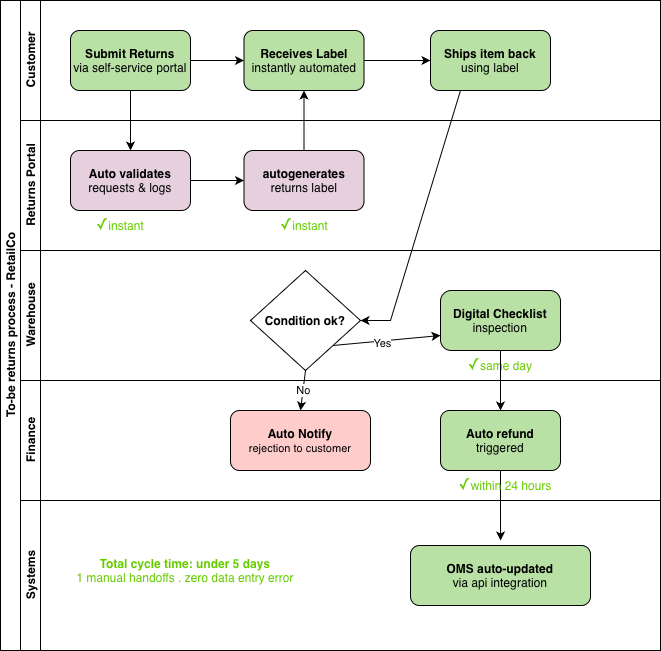

The diagram above was exported from draw.io. Its source (the exported page's mxGraphModel, read from the mxfile embedded in the PNG):
<mxGraphModel dx="787" dy="711" grid="1" gridSize="10" guides="1" tooltips="1" connect="1" arrows="1" fold="1" page="1" pageScale="1" pageWidth="827" pageHeight="1169" background="#FFFFFF" math="0" shadow="0">
  <root>
    <mxCell id="0" />
    <mxCell id="1" parent="0" />
    <mxCell id="dNxyNK7c78bLwvsdeMH5-19" parent="1" style="swimlane;html=1;childLayout=stackLayout;resizeParent=1;resizeParentMax=0;horizontal=0;startSize=20;horizontalStack=0;" value="To-be returns process - RetailCo" vertex="1">
      <mxGeometry height="650" width="660" x="120" y="110" as="geometry" />
    </mxCell>
    <mxCell id="dNxyNK7c78bLwvsdeMH5-20" parent="dNxyNK7c78bLwvsdeMH5-19" style="swimlane;html=1;startSize=20;horizontal=0;" value="Customer" vertex="1">
      <mxGeometry height="120" width="640" x="20" as="geometry" />
    </mxCell>
    <mxCell id="dNxyNK7c78bLwvsdeMH5-25" edge="1" parent="dNxyNK7c78bLwvsdeMH5-20" style="edgeStyle=orthogonalEdgeStyle;rounded=0;orthogonalLoop=1;jettySize=auto;html=1;" value="">
      <mxGeometry relative="1" as="geometry">
        <mxPoint x="80" y="60" as="sourcePoint" />
        <mxPoint x="90" y="30" as="targetPoint" />
      </mxGeometry>
    </mxCell>
    <mxCell id="Gl3OVju-wcvNmEzzuE4n-66" edge="1" parent="dNxyNK7c78bLwvsdeMH5-20" source="Gl3OVju-wcvNmEzzuE4n-2" style="edgeStyle=orthogonalEdgeStyle;rounded=0;orthogonalLoop=1;jettySize=auto;html=1;exitX=1;exitY=0.5;exitDx=0;exitDy=0;entryX=0;entryY=0.5;entryDx=0;entryDy=0;" target="Gl3OVju-wcvNmEzzuE4n-5">
      <mxGeometry relative="1" as="geometry" />
    </mxCell>
    <mxCell id="Gl3OVju-wcvNmEzzuE4n-2" parent="dNxyNK7c78bLwvsdeMH5-20" style="rounded=1;whiteSpace=wrap;html=1;fillColor=#B9E0A5;" value="&lt;div&gt;&lt;b&gt;Submit Returns&lt;/b&gt;&lt;/div&gt;&lt;div&gt;via self-service portal&lt;/div&gt;" vertex="1">
      <mxGeometry height="60" width="120" x="50" y="30" as="geometry" />
    </mxCell>
    <mxCell id="Gl3OVju-wcvNmEzzuE4n-67" edge="1" parent="dNxyNK7c78bLwvsdeMH5-20" source="Gl3OVju-wcvNmEzzuE4n-5" style="edgeStyle=orthogonalEdgeStyle;rounded=0;orthogonalLoop=1;jettySize=auto;html=1;exitX=1;exitY=0.5;exitDx=0;exitDy=0;entryX=0;entryY=0.5;entryDx=0;entryDy=0;" target="Gl3OVju-wcvNmEzzuE4n-6">
      <mxGeometry relative="1" as="geometry" />
    </mxCell>
    <mxCell id="Gl3OVju-wcvNmEzzuE4n-5" parent="dNxyNK7c78bLwvsdeMH5-20" style="rounded=1;whiteSpace=wrap;html=1;fillColor=#B9E0A5;" value="&lt;div&gt;&lt;b&gt;Receives Label&lt;/b&gt;&lt;/div&gt;&lt;div&gt;instantly automated&lt;/div&gt;" vertex="1">
      <mxGeometry height="60" width="120" x="223.5" y="30" as="geometry" />
    </mxCell>
    <mxCell id="Gl3OVju-wcvNmEzzuE4n-6" parent="dNxyNK7c78bLwvsdeMH5-20" style="rounded=1;whiteSpace=wrap;html=1;fillColor=#B9E0A5;" value="&lt;b&gt;Ships item back&lt;/b&gt;&lt;div&gt;using label&lt;/div&gt;" vertex="1">
      <mxGeometry height="60" width="120" x="410" y="30" as="geometry" />
    </mxCell>
    <mxCell id="dNxyNK7c78bLwvsdeMH5-21" parent="dNxyNK7c78bLwvsdeMH5-19" style="swimlane;html=1;startSize=20;horizontal=0;" value="Returns Portal" vertex="1">
      <mxGeometry height="130" width="640" x="20" y="120" as="geometry" />
    </mxCell>
    <mxCell id="Gl3OVju-wcvNmEzzuE4n-34" edge="1" parent="dNxyNK7c78bLwvsdeMH5-21" source="Gl3OVju-wcvNmEzzuE4n-7" style="edgeStyle=orthogonalEdgeStyle;rounded=0;orthogonalLoop=1;jettySize=auto;html=1;exitX=1;exitY=0.5;exitDx=0;exitDy=0;entryX=0;entryY=0.5;entryDx=0;entryDy=0;" target="Gl3OVju-wcvNmEzzuE4n-8">
      <mxGeometry relative="1" as="geometry" />
    </mxCell>
    <mxCell id="Gl3OVju-wcvNmEzzuE4n-7" parent="dNxyNK7c78bLwvsdeMH5-21" style="rounded=1;whiteSpace=wrap;html=1;fillColor=#E6D0DE;" value="&lt;div&gt;&lt;b&gt;Auto validates&lt;/b&gt;&lt;/div&gt;&lt;div&gt;requests &amp;amp; logs&lt;/div&gt;" vertex="1">
      <mxGeometry height="60" width="120" x="50" y="30" as="geometry" />
    </mxCell>
    <mxCell id="Gl3OVju-wcvNmEzzuE4n-8" parent="dNxyNK7c78bLwvsdeMH5-21" style="rounded=1;whiteSpace=wrap;html=1;fillColor=#E6D0DE;" value="&lt;div&gt;&lt;b&gt;autogenerates&lt;/b&gt;&lt;/div&gt;&lt;div&gt;returns label&lt;/div&gt;" vertex="1">
      <mxGeometry height="60" width="120" x="223.5" y="30" as="geometry" />
    </mxCell>
    <mxCell id="Gl3OVju-wcvNmEzzuE4n-20" parent="dNxyNK7c78bLwvsdeMH5-21" style="text;html=1;whiteSpace=wrap;strokeColor=none;fillColor=none;align=center;verticalAlign=middle;rounded=0;" value="&lt;font&gt;&lt;span style=&quot;caret-color: rgb(51, 51, 51); color: rgb(102, 204, 0);&quot;&gt;&lt;span style=&quot;text-align: start; caret-color: rgb(0, 0, 0); font-size: medium;&quot;&gt;✓&lt;/span&gt;instant&lt;/span&gt;&lt;/font&gt;" vertex="1">
      <mxGeometry height="30" width="120" x="40" y="90" as="geometry" />
    </mxCell>
    <mxCell id="Gl3OVju-wcvNmEzzuE4n-68" parent="dNxyNK7c78bLwvsdeMH5-21" style="text;html=1;whiteSpace=wrap;strokeColor=none;fillColor=none;align=center;verticalAlign=middle;rounded=0;" value="&lt;span style=&quot;color: rgb(102, 204, 0);&quot;&gt;&lt;span style=&quot;text-align: start; caret-color: rgb(0, 0, 0); font-size: medium;&quot;&gt;✓&lt;/span&gt;instant&lt;/span&gt;" vertex="1">
      <mxGeometry height="30" width="60" x="253.5" y="90" as="geometry" />
    </mxCell>
    <mxCell id="dNxyNK7c78bLwvsdeMH5-22" parent="dNxyNK7c78bLwvsdeMH5-19" style="swimlane;html=1;startSize=20;horizontal=0;" value="Warehouse" vertex="1">
      <mxGeometry height="130" width="640" x="20" y="250" as="geometry" />
    </mxCell>
    <mxCell id="Gl3OVju-wcvNmEzzuE4n-23" parent="dNxyNK7c78bLwvsdeMH5-22" style="text;html=1;whiteSpace=wrap;strokeColor=none;fillColor=none;align=center;verticalAlign=middle;rounded=0;" value="&lt;font&gt;&lt;span style=&quot;caret-color: rgb(51, 51, 51); color: rgb(102, 204, 0);&quot;&gt;&lt;span style=&quot;text-align: start; caret-color: rgb(0, 0, 0); font-size: medium;&quot;&gt;✓&lt;/span&gt;same day&lt;/span&gt;&lt;/font&gt;" vertex="1">
      <mxGeometry height="30" width="90" x="435" y="100" as="geometry" />
    </mxCell>
    <mxCell id="Gl3OVju-wcvNmEzzuE4n-73" edge="1" parent="dNxyNK7c78bLwvsdeMH5-22" source="Gl3OVju-wcvNmEzzuE4n-31" style="rounded=0;orthogonalLoop=1;jettySize=auto;html=1;exitX=1;exitY=1;exitDx=0;exitDy=0;entryX=0;entryY=0.75;entryDx=0;entryDy=0;" target="Gl3OVju-wcvNmEzzuE4n-32">
      <mxGeometry relative="1" as="geometry" />
    </mxCell>
    <mxCell id="Gl3OVju-wcvNmEzzuE4n-74" connectable="0" parent="Gl3OVju-wcvNmEzzuE4n-73" style="edgeLabel;html=1;align=center;verticalAlign=middle;resizable=0;points=[];" value="Yes" vertex="1">
      <mxGeometry relative="1" x="-0.1185" y="-2" as="geometry">
        <mxPoint x="1" as="offset" />
      </mxGeometry>
    </mxCell>
    <mxCell id="Gl3OVju-wcvNmEzzuE4n-31" parent="dNxyNK7c78bLwvsdeMH5-22" style="rhombus;whiteSpace=wrap;html=1;" value="&lt;b&gt;Condition ok?&lt;/b&gt;" vertex="1">
      <mxGeometry height="100" width="110" x="230" y="20" as="geometry" />
    </mxCell>
    <mxCell id="Gl3OVju-wcvNmEzzuE4n-32" parent="dNxyNK7c78bLwvsdeMH5-22" style="rounded=1;whiteSpace=wrap;html=1;arcSize=18;fillColor=#B9E0A5;" value="&lt;div&gt;&lt;b&gt;Digital Checklist&lt;/b&gt;&lt;/div&gt;&lt;div&gt;inspection&lt;/div&gt;" vertex="1">
      <mxGeometry height="60" width="120" x="420" y="40" as="geometry" />
    </mxCell>
    <mxCell id="Gl3OVju-wcvNmEzzuE4n-14" parent="dNxyNK7c78bLwvsdeMH5-19" style="swimlane;html=1;startSize=20;horizontal=0;" value="Finance" vertex="1">
      <mxGeometry height="120" width="640" x="20" y="380" as="geometry" />
    </mxCell>
    <mxCell id="Gl3OVju-wcvNmEzzuE4n-18" parent="Gl3OVju-wcvNmEzzuE4n-14" style="rounded=1;whiteSpace=wrap;html=1;fillColor=#FFCCCC;" value="&lt;b&gt;Auto&amp;nbsp;Notify&lt;/b&gt;&lt;div&gt;&lt;font style=&quot;font-size: 11px;&quot;&gt;rejection to customer&lt;/font&gt;&lt;/div&gt;" vertex="1">
      <mxGeometry height="60" width="140" x="210" y="30" as="geometry" />
    </mxCell>
    <mxCell id="Gl3OVju-wcvNmEzzuE4n-76" edge="1" parent="Gl3OVju-wcvNmEzzuE4n-14" source="Gl3OVju-wcvNmEzzuE4n-17" style="edgeStyle=orthogonalEdgeStyle;rounded=0;orthogonalLoop=1;jettySize=auto;html=1;exitX=0.5;exitY=1;exitDx=0;exitDy=0;">
      <mxGeometry relative="1" as="geometry">
        <mxPoint x="480.0588235294117" y="160" as="targetPoint" />
      </mxGeometry>
    </mxCell>
    <mxCell id="Gl3OVju-wcvNmEzzuE4n-17" parent="Gl3OVju-wcvNmEzzuE4n-14" style="rounded=1;whiteSpace=wrap;html=1;fillColor=#B9E0A5;" value="&lt;b&gt;Auto refund&lt;/b&gt;&lt;div&gt;triggered&lt;/div&gt;" vertex="1">
      <mxGeometry height="60" width="120" x="420" y="30" as="geometry" />
    </mxCell>
    <mxCell id="Gl3OVju-wcvNmEzzuE4n-19" parent="Gl3OVju-wcvNmEzzuE4n-14" style="text;html=1;whiteSpace=wrap;strokeColor=none;fillColor=none;align=center;verticalAlign=middle;rounded=0;" value="&lt;font&gt;&lt;span style=&quot;caret-color: rgb(51, 51, 51); color: rgb(102, 204, 0);&quot;&gt;&lt;span style=&quot;text-align: start; caret-color: rgb(0, 0, 0); font-size: medium;&quot;&gt;✓&lt;/span&gt;within 24 hours&lt;/span&gt;&lt;/font&gt;" vertex="1">
      <mxGeometry height="30" width="110" x="430" y="90" as="geometry" />
    </mxCell>
    <mxCell id="Gl3OVju-wcvNmEzzuE4n-33" edge="1" parent="dNxyNK7c78bLwvsdeMH5-19" source="Gl3OVju-wcvNmEzzuE4n-2" style="edgeStyle=orthogonalEdgeStyle;rounded=0;orthogonalLoop=1;jettySize=auto;html=1;exitX=0.5;exitY=1;exitDx=0;exitDy=0;entryX=0.5;entryY=0;entryDx=0;entryDy=0;" target="Gl3OVju-wcvNmEzzuE4n-7">
      <mxGeometry relative="1" as="geometry" />
    </mxCell>
    <mxCell id="Gl3OVju-wcvNmEzzuE4n-35" edge="1" parent="dNxyNK7c78bLwvsdeMH5-19" source="Gl3OVju-wcvNmEzzuE4n-8" style="edgeStyle=orthogonalEdgeStyle;rounded=0;orthogonalLoop=1;jettySize=auto;html=1;entryX=0.5;entryY=1;entryDx=0;entryDy=0;" target="Gl3OVju-wcvNmEzzuE4n-5">
      <mxGeometry relative="1" as="geometry" />
    </mxCell>
    <mxCell id="Gl3OVju-wcvNmEzzuE4n-13" parent="dNxyNK7c78bLwvsdeMH5-19" style="swimlane;html=1;startSize=20;horizontal=0;" value="Systems" vertex="1">
      <mxGeometry height="150" width="640" x="20" y="500" as="geometry" />
    </mxCell>
    <mxCell id="Gl3OVju-wcvNmEzzuE4n-62" parent="Gl3OVju-wcvNmEzzuE4n-13" style="rounded=1;whiteSpace=wrap;html=1;fillColor=#B9E0A5;" value="&lt;b&gt;OMS auto-updated&lt;/b&gt;&lt;div&gt;via api integration&lt;/div&gt;" vertex="1">
      <mxGeometry height="60" width="180" x="390" y="45" as="geometry" />
    </mxCell>
    <mxCell id="Gl3OVju-wcvNmEzzuE4n-69" edge="1" parent="dNxyNK7c78bLwvsdeMH5-19" source="Gl3OVju-wcvNmEzzuE4n-6" style="edgeStyle=entityRelationEdgeStyle;rounded=0;orthogonalLoop=1;jettySize=auto;html=1;exitX=0.5;exitY=1;exitDx=0;exitDy=0;" target="Gl3OVju-wcvNmEzzuE4n-31">
      <mxGeometry relative="1" as="geometry" />
    </mxCell>
    <mxCell id="Gl3OVju-wcvNmEzzuE4n-72" edge="1" parent="dNxyNK7c78bLwvsdeMH5-19" source="Gl3OVju-wcvNmEzzuE4n-31" style="rounded=0;orthogonalLoop=1;jettySize=auto;html=1;exitX=0.5;exitY=1;exitDx=0;exitDy=0;entryX=0.5;entryY=0;entryDx=0;entryDy=0;" target="Gl3OVju-wcvNmEzzuE4n-18" value="No">
      <mxGeometry relative="1" as="geometry">
        <mxPoint x="304.7647058823529" y="400" as="targetPoint" />
      </mxGeometry>
    </mxCell>
    <mxCell id="Gl3OVju-wcvNmEzzuE4n-75" edge="1" parent="dNxyNK7c78bLwvsdeMH5-19" source="Gl3OVju-wcvNmEzzuE4n-32" style="edgeStyle=orthogonalEdgeStyle;rounded=0;orthogonalLoop=1;jettySize=auto;html=1;exitX=0.5;exitY=1;exitDx=0;exitDy=0;entryX=0.5;entryY=0;entryDx=0;entryDy=0;" target="Gl3OVju-wcvNmEzzuE4n-17">
      <mxGeometry relative="1" as="geometry" />
    </mxCell>
    <mxCell id="Gl3OVju-wcvNmEzzuE4n-15" parent="1" style="text;html=1;whiteSpace=wrap;strokeColor=none;fillColor=none;align=center;verticalAlign=middle;rounded=0;" value="&lt;b style=&quot;color: rgb(102, 204, 0);&quot;&gt;Total cycle time: under 5 days&lt;/b&gt;&lt;div&gt;&lt;span style=&quot;color: rgb(102, 204, 0);&quot;&gt;1 manual handoffs . zero data entry error&lt;/span&gt;&lt;/div&gt;" vertex="1">
      <mxGeometry height="60" width="230" x="190" y="650" as="geometry" />
    </mxCell>
  </root>
</mxGraphModel>